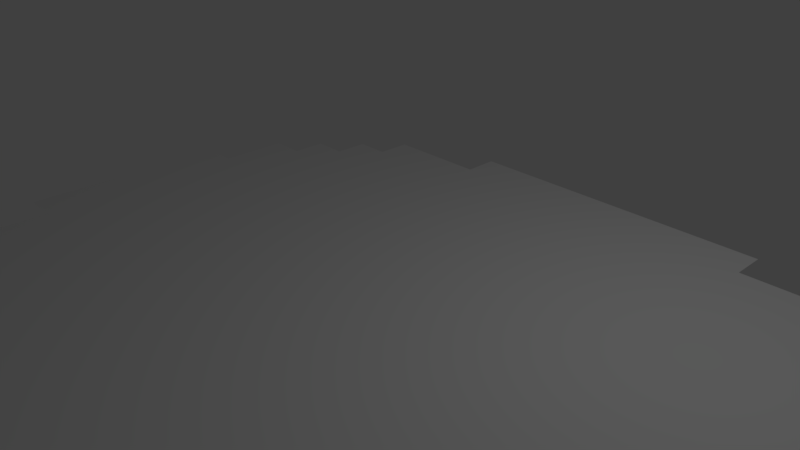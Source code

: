 # Source: ground.blend  (saved by Blender 2.79.0; exported with 4.5.12 LTS)
import bpy
from mathutils import Matrix  # noqa: F401  (used for matrix-valued properties, if any)

bpy.ops.wm.read_factory_settings(use_empty=True)
scene = bpy.context.scene
scene.name = 'Scene'

# ---- collections
col_collection_1 = bpy.data.collections.new('Collection 1'); scene.collection.children.link(col_collection_1)

# ---- materials (node trees are filled in below, after node groups)
mat_material = bpy.data.materials.new('Material')
mat_material.alpha_threshold = 0.0
mat_material.use_transparent_shadow = False
mat_material.roughness = 0.5
mat_material.line_color = (0.0, 0.0, 0.0, 1.0)
mat_ground = bpy.data.materials.new('ground')
mat_ground.alpha_threshold = 0.0
mat_ground.use_transparent_shadow = False
mat_ground.roughness = 0.5

# ---- material node trees

# ---- world
world_world = bpy.data.worlds.new('World'); scene.world = world_world
world_world.color = (0.05088, 0.05088, 0.05088)
world_world.use_sun_shadow = False
world_world.sun_shadow_jitter_overblur = 0.0
world_world.cycles.sampling_method = 'MANUAL'

# ---- cameras
cam_camera = bpy.data.cameras.new('Camera')
cam_camera.clip_end = 100.0
cam_camera.lens = 35.0
cam_camera.sensor_width = 32.0
cam_camera.sensor_height = 18.0
cam_camera.ortho_scale = 7.314
cam_camera.dof.focus_distance = 0.0
cam_camera.dof.aperture_fstop = 128.0

# ---- lights
light_lamp = bpy.data.lights.new('Lamp', 'POINT')
light_lamp.transmission_factor = 0.0
light_lamp.cutoff_distance = 30.0
light_lamp.energy = 100.0
light_lamp.shadow_buffer_clip_start = 1.001
light_lamp.shadow_soft_size = 0.1
light_lamp.shadow_maximum_resolution = 0.006
light_lamp.use_absolute_resolution = True

# ---- meshes
me_cube = bpy.data.meshes.new('Cube')
me_cube.from_pydata([(0.0, -0.5, 0.0), (0.0, 0.0, 0.0), (-0.5, 0.0, 0.0), (-0.5, -0.5, 0.0), (-3.5, -2.5, 0.0), (-0.5, -1.0, 0.0), (-1.0, 0.0, 0.0), (-1.0, -0.5, 0.0), (-0.5, -1.5, 0.0), (-1.0, -1.0, 0.0), (-1.0, -2.0, 0.0), (-1.0, -1.5, 0.0), (-1.5, -1.0, 0.0), (-1.5, -1.5, 0.0), (-1.0, -2.5, 0.0), (-1.5, -2.0, 0.0), (-1.5, -3.0, 0.0), (-1.5, -2.5, 0.0), (-2.0, -2.0, 0.0), (-2.0, -2.5, 0.0), (-2.0, -3.5, 0.0), (-2.0, -3.0, 0.0), (-2.5, -2.5, 0.0), (-2.5, -3.0, 0.0), (-3.5, -2.0, 0.0), (-2.5, -3.5, 0.0), (-3.0, -3.0, 0.0), (-3.0, -3.5, 0.0), (-3.5, -3.0, 0.0), (-3.5, -3.5, 0.0), (-4.0, -3.0, 0.0), (-4.0, -3.5, 0.0), (-4.0, -2.5, 0.0), (-4.0, -1.5, 0.0), (-4.0, -2.0, 0.0), (-4.0, -1.0, 0.0), (-4.5, -2.0, 0.0), (-4.5, -2.5, 0.0), (-4.5, -1.5, 0.0), (-4.0, -0.5, 0.0), (-4.5, -1.0, 0.0), (-4.0, 0.0, 0.0), (-4.5, -0.5, 0.0), (-4.0, 0.5, 0.0), (-4.5, 0.0, 0.0), (-3.5, 0.5, 0.0), (-4.5, 0.5, 0.0), (-3.5, 0.0, 0.0), (-3.5, 1.0, 0.0), (-3.5, 1.5, 0.0), (-4.0, 1.0, 0.0), (-3.0, 1.5, 0.0), (-4.0, 1.5, 0.0), (-3.0, 1.0, 0.0), (-3.0, 2.0, 0.0), (-2.5, 2.0, 0.0), (-3.5, 2.0, 0.0), (-2.5, 1.5, 0.0), (-2.5, 2.5, 0.0), (-2.0, 2.5, 0.0), (-3.0, 2.5, 0.0), (-2.0, 2.0, 0.0), (-2.0, 3.0, 0.0), (-1.5, 3.0, 0.0), (-2.5, 3.0, 0.0), (-1.5, 2.5, 0.0), (-1.0, 3.0, 0.0), (-1.0, 2.5, 0.0), (-0.5, 3.0, 0.0), (-0.5, 2.5, 0.0), (-0.5, 3.5, 0.0), (0.0, 3.5, 0.0), (-1.0, 3.5, 0.0), (0.0, 3.0, 0.0), (0.5, 3.5, 0.0), (0.5, 3.0, 0.0), (1.0, 3.5, 0.0), (1.0, 3.0, 0.0), (1.5, 3.5, 0.0), (1.5, 3.0, 0.0), (2.0, 3.5, 0.0), (2.0, 3.0, 0.0), (2.5, 3.5, 0.0), (2.5, 3.0, 0.0), (3.0, 3.5, 0.0), (3.0, 3.0, 0.0), (3.5, 3.5, 0.0), (3.5, 3.0, 0.0), (4.0, 3.0, 0.0), (3.5, 2.5, 0.0), (4.0, 2.5, 0.0), (3.0, 2.5, 0.0), (4.5, 3.0, 0.0), (4.5, 2.5, 0.0), (5.0, 2.5, 0.0), (4.5, 2.0, 0.0), (5.0, 2.0, 0.0), (4.0, 2.0, 0.0), (5.5, 2.0, 0.0), (5.0, 1.5, 0.0), (5.5, 1.5, 0.0), (4.5, 1.5, 0.0), (-0.5, -4.0, 0.0), (5.5, 1.0, 0.0), (5.5, 0.5, 0.0), (5.0, 1.0, 0.0), (5.5, 0.0, 0.0), (5.0, 0.5, 0.0), (5.5, -0.5, 0.0), (5.0, 0.0, 0.0), (5.5, -1.0, 0.0), (5.0, -0.5, 0.0), (5.5, -1.5, 0.0), (5.0, -1.0, 0.0), (5.5, -2.0, 0.0), (5.0, -1.5, 0.0), (5.5, -2.5, 0.0), (5.0, -2.0, 0.0), (5.5, -3.0, 0.0), (5.0, -2.5, 0.0), (5.5, -3.5, 0.0), (5.0, -3.0, 0.0), (4.5, -4.0, 0.0), (5.0, -3.5, 0.0), (4.5, -3.0, 0.0), (4.5, -3.5, 0.0), (4.0, -3.5, 0.0), (4.0, -4.0, 0.0), (4.0, -4.5, 0.0), (3.5, -3.5, 0.0), (3.5, -4.0, 0.0), (3.0, -5.0, 0.0), (3.5, -4.5, 0.0), (3.0, -4.0, 0.0), (3.0, -4.5, 0.0), (2.5, -4.0, 0.0), (2.5, -4.5, 0.0), (-4.0, -4.0, 0.0), (2.5, -5.0, 0.0), (2.0, -4.5, 0.0), (2.0, -5.0, 0.0), (1.5, -4.5, 0.0), (1.5, -5.0, 0.0), (1.0, -4.5, 0.0), (1.0, -5.0, 0.0), (0.5, -4.5, 0.0), (0.5, -5.0, 0.0), (0.0, -4.5, 0.0), (0.0, -5.0, 0.0), (-0.5, -4.5, 0.0), (-0.5, -5.0, 0.0), (-1.0, -4.5, 0.0), (-1.0, -5.0, 0.0), (-1.0, -4.0, 0.0), (0.5, -3.5, 0.0), (-1.5, -4.0, 0.0), (-1.5, -4.5, 0.0), (-2.0, -4.0, 0.0), (-2.0, -4.5, 0.0), (-2.5, -4.0, 0.0), (-2.5, -4.5, 0.0), (-3.0, -4.0, 0.0), (-3.0, -4.5, 0.0), (-3.5, -4.0, 0.0), (-3.5, -4.5, 0.0), (-1.0, -3.5, 0.0), (-1.5, -3.5, 0.0), (-0.5, -3.5, 0.0), (0.0, -4.0, 0.0), (0.5, -4.0, 0.0), (1.0, -4.0, 0.0), (1.0, -3.5, 0.0), (1.5, -3.5, 0.0), (1.5, -4.0, 0.0), (2.0, -3.5, 0.0), (2.0, -4.0, 0.0), (4.0, -2.5, 0.0), (2.5, -3.5, 0.0), (3.0, -3.5, 0.0), (3.5, -3.0, 0.0), (4.0, -3.0, 0.0), (4.5, -2.5, 0.0), (3.0, -3.0, 0.0), (4.5, -2.0, 0.0), (4.0, -2.0, 0.0), (3.5, -2.5, 0.0), (4.5, -1.5, 0.0), (3.0, -2.5, 0.0), (3.5, -2.0, 0.0), (4.5, -1.0, 0.0), (4.0, -1.5, 0.0), (3.0, -2.0, 0.0), (2.5, -2.5, 0.0), (4.0, -1.0, 0.0), (4.5, -0.5, 0.0), (2.5, -3.0, 0.0), (2.0, -3.0, 0.0), (3.5, -1.0, 0.0), (2.5, -2.0, 0.0), (3.0, -1.5, 0.0), (3.5, -1.5, 0.0), (2.0, -2.5, 0.0), (1.5, -2.5, 0.0), (0.0, -3.5, 0.0), (1.0, -3.0, 0.0), (1.5, -3.0, 0.0), (2.0, -2.0, 0.0), (1.0, -2.5, 0.0), (0.5, -3.0, 0.0), (0.5, -2.5, 0.0), (1.5, -2.0, 0.0), (0.0, -3.0, 0.0), (2.5, -1.5, 0.0), (2.0, -1.5, 0.0), (-0.5, -3.0, 0.0), (-1.0, -3.0, 0.0), (-0.5, -2.5, 0.0), (0.0, -2.5, 0.0), (1.0, -1.5, 0.0), (0.5, -2.0, 0.0), (1.0, -2.0, 0.0), (1.5, -1.5, 0.0), (0.0, -2.0, 0.0), (1.5, -1.0, 0.0), (0.5, -1.5, 0.0), (2.0, -1.0, 0.0), (0.0, -1.5, 0.0), (-0.5, -2.0, 0.0), (1.0, -1.0, 0.0), (0.0, -1.0, 0.0), (0.5, -1.0, 0.0), (1.5, -0.5, 0.0), (-3.0, -2.5, 0.0), (0.5, -0.5, 0.0), (1.0, -0.5, 0.0), (-2.5, -2.0, 0.0), (-2.0, -1.5, 0.0), (-3.0, -2.0, 0.0), (-2.5, -1.5, 0.0), (-2.0, -1.0, 0.0), (-1.5, -0.5, 0.0), (-3.0, -1.5, 0.0), (-2.5, -1.0, 0.0), (-1.5, 0.0, 0.0), (-2.0, -0.5, 0.0), (-2.5, -0.5, 0.0), (-3.0, -1.0, 0.0), (-3.5, -1.5, 0.0), (-1.0, 0.5, 0.0), (-2.0, 0.0, 0.0), (-0.5, 0.5, 0.0), (-3.5, -1.0, 0.0), (-1.5, 0.5, 0.0), (-3.0, -0.5, 0.0), (-2.0, 0.5, 0.0), (-2.5, 0.0, 0.0), (-3.0, 0.0, 0.0), (-3.5, -0.5, 0.0), (-2.5, 0.5, 0.0), (-1.5, 1.0, 0.0), (-1.0, 1.0, 0.0), (-0.5, 1.0, 0.0), (-0.5, 1.5, 0.0), (0.0, 1.5, 0.0), (0.0, 1.0, 0.0), (-2.0, 1.0, 0.0), (-3.0, 0.5, 0.0), (-1.0, 1.5, 0.0), (-1.5, 1.5, 0.0), (-2.5, 1.0, 0.0), (-2.0, 1.5, 0.0), (-1.0, 2.0, 0.0), (-0.5, 2.0, 0.0), (0.0, 2.0, 0.0), (-1.5, 2.0, 0.0), (0.0, 2.5, 0.0), (1.0, 2.5, 0.0), (0.5, 2.5, 0.0), (0.5, 2.0, 0.0), (1.5, 2.5, 0.0), (2.0, 2.5, 0.0), (1.0, 2.0, 0.0), (0.5, 1.5, 0.0), (2.5, 2.5, 0.0), (1.5, 2.0, 0.0), (1.0, 1.5, 0.0), (2.0, 2.0, 0.0), (0.5, 1.0, 0.0), (1.5, 1.5, 0.0), (0.0, 0.5, 0.0), (1.0, 1.0, 0.0), (2.5, 2.0, 0.0), (2.0, 1.5, 0.0), (0.5, 0.5, 0.0), (2.5, 1.5, 0.0), (1.5, 1.0, 0.0), (3.0, 2.0, 0.0), (3.5, 2.0, 0.0), (2.0, 1.0, 0.0), (1.0, 0.5, 0.0), (0.5, 0.0, 0.0), (1.0, 0.0, 0.0), (1.5, 0.5, 0.0), (3.0, 1.5, 0.0), (2.0, 0.5, 0.0), (2.5, 1.0, 0.0), (3.5, 1.5, 0.0), (2.5, 0.5, 0.0), (1.5, 0.0, 0.0), (3.0, 1.0, 0.0), (4.0, 1.5, 0.0), (2.0, 0.0, 0.0), (3.5, 1.0, 0.0), (3.0, 0.5, 0.0), (2.5, 0.0, 0.0), (4.0, 1.0, 0.0), (4.5, 1.0, 0.0), (3.5, 0.5, 0.0), (2.0, -0.5, 0.0), (2.5, -0.5, 0.0), (3.0, 0.0, 0.0), (4.5, 0.5, 0.0), (4.0, 0.5, 0.0), (3.5, 0.0, 0.0), (3.0, -0.5, 0.0), (2.5, -1.0, 0.0), (3.5, -0.5, 0.0), (4.0, 0.0, 0.0), (4.5, 0.0, 0.0), (3.0, -1.0, 0.0), (4.0, -0.5, 0.0)], [], [(0, 1, 2, 3), (3, 2, 6, 7), (5, 3, 7, 9), (8, 5, 9, 11), (11, 9, 12, 13), (10, 11, 13, 15), (14, 10, 15, 17), (17, 15, 18, 19), (16, 17, 19, 21), (21, 19, 22, 23), (20, 21, 23, 25), (25, 23, 26, 27), (27, 26, 28, 29), (29, 28, 30, 31), (28, 4, 32, 30), (4, 24, 34, 32), (32, 34, 36, 37), (34, 33, 38, 36), (33, 35, 40, 38), (35, 39, 42, 40), (39, 41, 44, 42), (41, 43, 46, 44), (47, 45, 43, 41), (45, 48, 50, 43), (48, 49, 52, 50), (53, 51, 49, 48), (51, 54, 56, 49), (57, 55, 54, 51), (55, 58, 60, 54), (61, 59, 58, 55), (59, 62, 64, 58), (65, 63, 62, 59), (67, 66, 63, 65), (69, 68, 66, 67), (68, 70, 72, 66), (73, 71, 70, 68), (75, 74, 71, 73), (77, 76, 74, 75), (79, 78, 76, 77), (81, 80, 78, 79), (83, 82, 80, 81), (85, 84, 82, 83), (87, 86, 84, 85), (89, 87, 85, 91), (90, 88, 87, 89), (93, 92, 88, 90), (95, 93, 90, 97), (96, 94, 93, 95), (99, 96, 95, 101), (100, 98, 96, 99), (103, 100, 99, 105), (104, 103, 105, 107), (106, 104, 107, 109), (108, 106, 109, 111), (110, 108, 111, 113), (112, 110, 113, 115), (114, 112, 115, 117), (116, 114, 117, 119), (118, 116, 119, 121), (120, 118, 121, 123), (123, 121, 124, 125), (122, 125, 126, 127), (127, 126, 129, 130), (128, 127, 130, 132), (132, 130, 133, 134), (134, 133, 135, 136), (131, 134, 136, 138), (138, 136, 139, 140), (140, 139, 141, 142), (142, 141, 143, 144), (144, 143, 145, 146), (146, 145, 147, 148), (148, 147, 149, 150), (150, 149, 151, 152), (149, 102, 153, 151), (151, 153, 155, 156), (156, 155, 157, 158), (158, 157, 159, 160), (160, 159, 161, 162), (162, 161, 163, 164), (161, 27, 29, 163), (163, 29, 31, 137), (159, 25, 27, 161), (157, 20, 25, 159), (155, 166, 20, 157), (153, 165, 166, 155), (102, 167, 165, 153), (147, 168, 102, 149), (145, 169, 168, 147), (143, 170, 169, 145), (170, 171, 154, 169), (173, 172, 171, 170), (175, 174, 172, 173), (141, 173, 170, 143), (139, 175, 173, 141), (136, 135, 175, 139), (133, 178, 177, 135), (135, 177, 174, 175), (130, 129, 178, 133), (126, 180, 179, 129), (129, 179, 182, 178), (125, 124, 180, 126), (121, 119, 181, 124), (124, 181, 176, 180), (119, 117, 183, 181), (181, 183, 184, 176), (180, 176, 185, 179), (117, 115, 186, 183), (179, 185, 187, 182), (176, 184, 188, 185), (115, 113, 189, 186), (183, 186, 190, 184), (185, 188, 191, 187), (182, 187, 192, 195), (177, 195, 196, 174), (186, 189, 193, 190), (113, 111, 194, 189), (190, 193, 197, 200), (184, 190, 200, 188), (188, 200, 199, 191), (187, 191, 198, 192), (195, 192, 201, 196), (196, 201, 202, 205), (174, 196, 205, 172), (178, 182, 195, 177), (172, 205, 204, 171), (169, 154, 203, 168), (192, 198, 206, 201), (205, 202, 207, 204), (171, 204, 208, 154), (168, 203, 167, 102), (201, 206, 210, 202), (204, 207, 209, 208), (154, 208, 211, 203), (191, 199, 212, 198), (198, 212, 213, 206), (203, 211, 214, 167), (167, 214, 215, 165), (211, 217, 216, 214), (208, 209, 217, 211), (207, 220, 219, 209), (202, 210, 220, 207), (206, 213, 221, 210), (210, 221, 218, 220), (209, 219, 222, 217), (214, 216, 14, 215), (165, 215, 16, 166), (166, 16, 21, 20), (215, 14, 17, 16), (220, 218, 224, 219), (213, 225, 223, 221), (221, 223, 228, 218), (219, 224, 226, 222), (217, 222, 227, 216), (216, 227, 10, 14), (218, 228, 230, 224), (224, 230, 229, 226), (222, 226, 8, 227), (227, 8, 11, 10), (23, 22, 232, 26), (226, 229, 5, 8), (228, 234, 233, 230), (223, 231, 234, 228), (230, 233, 0, 229), (15, 13, 236, 18), (19, 18, 235, 22), (229, 0, 3, 5), (18, 236, 238, 235), (22, 235, 237, 232), (232, 237, 24, 4), (26, 232, 4, 28), (9, 7, 240, 12), (13, 12, 239, 236), (235, 238, 241, 237), (236, 239, 242, 238), (7, 6, 243, 240), (12, 240, 244, 239), (239, 244, 245, 242), (238, 242, 246, 241), (237, 241, 247, 24), (24, 247, 33, 34), (240, 243, 249, 244), (2, 250, 248, 6), (242, 245, 253, 246), (241, 246, 251, 247), (6, 248, 252, 243), (243, 252, 254, 249), (244, 249, 255, 245), (247, 251, 35, 33), (246, 253, 257, 251), (245, 255, 256, 253), (249, 254, 258, 255), (248, 260, 259, 252), (250, 261, 260, 248), (264, 263, 262, 261), (261, 262, 267, 260), (253, 256, 47, 257), (251, 257, 39, 35), (255, 258, 266, 256), (252, 259, 265, 254), (260, 267, 268, 259), (254, 265, 269, 258), (259, 268, 270, 265), (262, 272, 271, 267), (263, 273, 272, 262), (267, 271, 274, 268), (258, 269, 53, 266), (256, 266, 45, 47), (257, 47, 41, 39), (265, 270, 57, 269), (268, 274, 61, 270), (272, 69, 67, 271), (273, 275, 69, 272), (271, 67, 65, 274), (266, 53, 48, 45), (275, 73, 68, 69), (269, 57, 51, 53), (274, 65, 59, 61), (270, 61, 55, 57), (277, 75, 73, 275), (276, 77, 75, 277), (278, 277, 275, 273), (279, 79, 77, 276), (280, 81, 79, 279), (281, 276, 277, 278), (282, 278, 273, 263), (283, 83, 81, 280), (284, 279, 276, 281), (285, 281, 278, 282), (286, 280, 279, 284), (91, 85, 83, 283), (288, 284, 281, 285), (287, 282, 263, 264), (289, 264, 261, 250), (290, 285, 282, 287), (291, 283, 280, 286), (292, 286, 284, 288), (293, 287, 264, 289), (1, 289, 250, 2), (295, 288, 285, 290), (294, 291, 286, 292), (296, 91, 283, 291), (297, 89, 91, 296), (298, 292, 288, 295), (299, 290, 287, 293), (300, 293, 289, 1), (301, 299, 293, 300), (302, 295, 290, 299), (303, 296, 291, 294), (304, 298, 295, 302), (305, 294, 292, 298), (306, 297, 296, 303), (97, 90, 89, 297), (308, 302, 299, 301), (307, 305, 298, 304), (309, 303, 294, 305), (310, 97, 297, 306), (101, 95, 97, 310), (312, 306, 303, 309), (311, 304, 302, 308), (231, 308, 301, 234), (234, 301, 300, 233), (314, 307, 304, 311), (313, 309, 305, 307), (315, 310, 306, 312), (316, 101, 310, 315), (317, 312, 309, 313), (318, 311, 308, 231), (319, 314, 311, 318), (320, 313, 307, 314), (105, 99, 101, 316), (322, 315, 312, 317), (233, 300, 1, 0), (225, 318, 231, 223), (323, 317, 313, 320), (321, 316, 315, 322), (324, 320, 314, 319), (325, 319, 318, 225), (326, 323, 320, 324), (327, 322, 317, 323), (328, 321, 322, 327), (107, 105, 316, 321), (330, 327, 323, 326), (329, 324, 319, 325), (197, 326, 324, 329), (109, 107, 321, 328), (199, 329, 325, 212), (194, 328, 327, 330), (212, 325, 225, 213), (193, 330, 326, 197), (111, 109, 328, 194), (189, 194, 330, 193), (200, 197, 329, 199)])
me_cube.polygons.foreach_set('material_index', [1, 1, 1, 1, 1, 1, 1, 1, 1, 1, 1, 1, 1, 1, 1, 1, 1, 1, 1, 1, 1, 1, 1, 1, 1, 1, 1, 1, 1, 1, 1, 1, 1, 1, 1, 1, 1, 1, 1, 1, 1, 1, 1, 1, 1, 1, 1, 1, 1, 1, 1, 1, 1, 1, 1, 1, 1, 1, 1, 1, 1, 1, 1, 1, 1, 1, 1, 1, 1, 1, 1, 1, 1, 1, 1, 1, 1, 1, 1, 1, 1, 1, 1, 1, 1, 1, 1, 1, 1, 1, 1, 1, 1, 1, 1, 1, 1, 1, 1, 1, 1, 1, 1, 1, 1, 1, 1, 1, 1, 1, 1, 1, 1, 1, 1, 1, 1, 1, 1, 1, 1, 1, 1, 1, 1, 1, 1, 1, 1, 1, 1, 1, 1, 1, 1, 1, 1, 1, 1, 1, 1, 1, 1, 1, 1, 1, 1, 1, 1, 1, 1, 1, 1, 1, 1, 1, 1, 1, 1, 1, 1, 1, 1, 1, 1, 1, 1, 1, 1, 1, 1, 1, 1, 1, 1, 1, 1, 1, 1, 1, 1, 1, 1, 1, 1, 1, 1, 1, 1, 1, 1, 1, 1, 1, 1, 1, 1, 1, 1, 1, 1, 1, 1, 1, 1, 1, 1, 1, 1, 1, 1, 1, 1, 1, 1, 1, 1, 1, 1, 1, 1, 1, 1, 1, 1, 1, 1, 1, 1, 1, 1, 1, 1, 1, 1, 1, 1, 1, 1, 1, 1, 1, 1, 1, 1, 1, 1, 1, 1, 1, 1, 1, 1, 1, 1, 1, 1, 1, 1, 1, 1, 1, 1, 1, 1, 1, 1, 1, 1, 1, 1, 1, 1, 1, 1, 1, 1, 1, 1, 1, 1, 1, 1, 1, 1, 1, 1, 1, 1, 1, 1, 1, 1])
_uv = me_cube.uv_layers.new(name='UVMap')
_uv.uv.foreach_set('vector', [0.7504, 0.2504, 0.7504, 0.4996, 0.9996, 0.4996, 0.9996, 0.2504, 0.7496, 0.4996, 0.7496, 0.2504, 0.5004, 0.2504, 0.5004, 0.4996, 0.7496, 0.2504, 0.7496, 0.4996, 0.5004, 0.4996, 0.5004, 0.2504, 0.7496, 0.2504, 0.7496, 0.4996, 0.5004, 0.4996, 0.5004, 0.2504, 0.2504, 0.2504, 0.4996, 0.2504, 0.4996, 0.4996, 0.2504, 0.4996, 0.2504, 0.2504, 0.4996, 0.2504, 0.4996, 0.4996, 0.2504, 0.4996, 0.2504, 0.2504, 0.4996, 0.2504, 0.4996, 0.4996, 0.2504, 0.4996, 0.2504, 0.2504, 0.4996, 0.2504, 0.4996, 0.4996, 0.2504, 0.4996, 0.7496, 0.2504, 0.5004, 0.2504, 0.5004, 0.4996, 0.7496, 0.4996, 0.7504, 0.2504, 0.9996, 0.2504, 0.9996, 0.4996, 0.7504, 0.4996, 0.9996, 0.2504, 0.7504, 0.2504, 0.7504, 0.4996, 0.9996, 0.4996, 0.7504, 0.2504, 0.9996, 0.2504, 0.9996, 0.4996, 0.7504, 0.4996, 0.7496, 0.4996, 0.7496, 0.2504, 0.5004, 0.2504, 0.5004, 0.4996, 0.2504, 0.2504, 0.4996, 0.2504, 0.4996, 0.4996, 0.2504, 0.4996, 0.2504, 0.2504, 0.4996, 0.2504, 0.4996, 0.4996, 0.2504, 0.4996, 0.2504, 0.2504, 0.4996, 0.2504, 0.4996, 0.4996, 0.2504, 0.4996, 0.2504, 0.2504, 0.4996, 0.2504, 0.4996, 0.4996, 0.2504, 0.4996, 0.2504, 0.2504, 0.4996, 0.2504, 0.4996, 0.4996, 0.2504, 0.4996, 0.2504, 0.2504, 0.4996, 0.2504, 0.4996, 0.4996, 0.2504, 0.4996, 0.2504, 0.2504, 0.4996, 0.2504, 0.4996, 0.4996, 0.2504, 0.4996, 0.0003906, 0.5004, 0.0003906, 0.7496, 0.2496, 0.7496, 0.2496, 0.5004, 0.2504, 0.2504, 0.4996, 0.2504, 0.4996, 0.4996, 0.2504, 0.4996, 0.2504, 0.2504, 0.4996, 0.2504, 0.4996, 0.4996, 0.2504, 0.4996, 0.2504, 0.5004, 0.2504, 0.7496, 0.4996, 0.7496, 0.4996, 0.5004, 0.2504, 0.2504, 0.4996, 0.2504, 0.4996, 0.4996, 0.2504, 0.4996, 0.2504, 0.2504, 0.4996, 0.2504, 0.4996, 0.4996, 0.2504, 0.4996, 0.2504, 0.2504, 0.4996, 0.2504, 0.4996, 0.4996, 0.2504, 0.4996, 0.2504, 0.2504, 0.4996, 0.2504, 0.4996, 0.4996, 0.2504, 0.4996, 0.2504, 0.2504, 0.4996, 0.2504, 0.4996, 0.4996, 0.2504, 0.4996, 0.2496, 0.4996, 0.2496, 0.2504, 0.0003906, 0.2504, 0.0003906, 0.4996, 0.2504, 0.2504, 0.4996, 0.2504, 0.4996, 0.4996, 0.2504, 0.4996, 0.2504, 0.2504, 0.4996, 0.2504, 0.4996, 0.4996, 0.2504, 0.4996, 0.2504, 0.2504, 0.4996, 0.2504, 0.4996, 0.4996, 0.2504, 0.4996, 0.2504, 0.2504, 0.4996, 0.2504, 0.4996, 0.4996, 0.2504, 0.4996, 0.2504, 0.2504, 0.4996, 0.2504, 0.4996, 0.4996, 0.2504, 0.4996, 0.2496, 0.7496, 0.2496, 0.5004, 0.0003906, 0.5004, 0.0003906, 0.7496, 0.2504, 0.2504, 0.4996, 0.2504, 0.4996, 0.4996, 0.2504, 0.4996, 0.2504, 0.2504, 0.4996, 0.2504, 0.4996, 0.4996, 0.2504, 0.4996, 0.2504, 0.2504, 0.4996, 0.2504, 0.4996, 0.4996, 0.2504, 0.4996, 0.2504, 0.5004, 0.2504, 0.7496, 0.4996, 0.7496, 0.4996, 0.5004, 0.2504, 0.2504, 0.4996, 0.2504, 0.4996, 0.4996, 0.2504, 0.4996, 0.2504, 0.2504, 0.4996, 0.2504, 0.4996, 0.4996, 0.2504, 0.4996, 0.2504, 0.2504, 0.4996, 0.2504, 0.4996, 0.4996, 0.2504, 0.4996, 0.2504, 0.2504, 0.4996, 0.2504, 0.4996, 0.4996, 0.2504, 0.4996, 0.2504, 0.2504, 0.4996, 0.2504, 0.4996, 0.4996, 0.2504, 0.4996, 0.2504, 0.2504, 0.4996, 0.2504, 0.4996, 0.4996, 0.2504, 0.4996, 0.2504, 0.2504, 0.4996, 0.2504, 0.4996, 0.4996, 0.2504, 0.4996, 0.2504, 0.2504, 0.4996, 0.2504, 0.4996, 0.4996, 0.2504, 0.4996, 0.2504, 0.2504, 0.4996, 0.2504, 0.4996, 0.4996, 0.2504, 0.4996, 0.2504, 0.2504, 0.4996, 0.2504, 0.4996, 0.4996, 0.2504, 0.4996, 0.0003906, 0.7496, 0.0003906, 0.5004, 0.2496, 0.5004, 0.2496, 0.7496, 0.0003906, 0.4996, 0.0003906, 0.2504, 0.2496, 0.2504, 0.2496, 0.4996, 0.4996, 0.5004, 0.4996, 0.7496, 0.2504, 0.7496, 0.2504, 0.5004, 0.2504, 0.2504, 0.4996, 0.2504, 0.4996, 0.4996, 0.2504, 0.4996, 0.2504, 0.2504, 0.4996, 0.2504, 0.4996, 0.4996, 0.2504, 0.4996, 0.0003906, 0.4996, 0.0003906, 0.2504, 0.2496, 0.2504, 0.2496, 0.4996, 0.2504, 0.2504, 0.4996, 0.2504, 0.4996, 0.4996, 0.2504, 0.4996, 0.2504, 0.2504, 0.4996, 0.2504, 0.4996, 0.4996, 0.2504, 0.4996, 0.0003906, 0.5004, 0.0003906, 0.7496, 0.2496, 0.7496, 0.2496, 0.5004, 0.2504, 0.2504, 0.4996, 0.2504, 0.4996, 0.4996, 0.2504, 0.4996, 0.2504, 0.2504, 0.4996, 0.2504, 0.4996, 0.4996, 0.2504, 0.4996, 0.2504, 0.2504, 0.4996, 0.2504, 0.4996, 0.4996, 0.2504, 0.4996, 0.2504, 0.2504, 0.4996, 0.2504, 0.4996, 0.4996, 0.2504, 0.4996, 0.2504, 0.2504, 0.4996, 0.2504, 0.4996, 0.4996, 0.2504, 0.4996, 0.2504, 0.2504, 0.4996, 0.2504, 0.4996, 0.4996, 0.2504, 0.4996, 0.2504, 0.2504, 0.4996, 0.2504, 0.4996, 0.4996, 0.2504, 0.4996, 0.2504, 0.2504, 0.4996, 0.2504, 0.4996, 0.4996, 0.2504, 0.4996, 0.2504, 0.5004, 0.2504, 0.7496, 0.4996, 0.7496, 0.4996, 0.5004, 0.2504, 0.2504, 0.4996, 0.2504, 0.4996, 0.4996, 0.2504, 0.4996, 0.2504, 0.2504, 0.4996, 0.2504, 0.4996, 0.4996, 0.2504, 0.4996, 0.2504, 0.2504, 0.4996, 0.2504, 0.4996, 0.4996, 0.2504, 0.4996, 0.2504, 0.2504, 0.4996, 0.2504, 0.4996, 0.4996, 0.2504, 0.4996, 0.2504, 0.2504, 0.4996, 0.2504, 0.4996, 0.4996, 0.2504, 0.4996, 0.2504, 0.2504, 0.4996, 0.2504, 0.4996, 0.4996, 0.2504, 0.4996, 0.2504, 0.2504, 0.4996, 0.2504, 0.4996, 0.4996, 0.2504, 0.4996, 0.2504, 0.2504, 0.4996, 0.2504, 0.4996, 0.4996, 0.2504, 0.4996, 0.2504, 0.2504, 0.4996, 0.2504, 0.4996, 0.4996, 0.2504, 0.4996, 0.5004, 0.2504, 0.7496, 0.2504, 0.7496, 0.4996, 0.5004, 0.4996, 0.2504, 0.2504, 0.4996, 0.2504, 0.4996, 0.4996, 0.2504, 0.4996, 0.2504, 0.2504, 0.4996, 0.2504, 0.4996, 0.4996, 0.2504, 0.4996, 0.2504, 0.2504, 0.4996, 0.2504, 0.4996, 0.4996, 0.2504, 0.4996, 0.2504, 0.2504, 0.4996, 0.2504, 0.4996, 0.4996, 0.2504, 0.4996, 0.5004, 0.2504, 0.7496, 0.2504, 0.7496, 0.4996, 0.5004, 0.4996, 0.9996, 0.2504, 0.7504, 0.2504, 0.7504, 0.4996, 0.9996, 0.4996, 0.5004, 0.2504, 0.7496, 0.2504, 0.7496, 0.4996, 0.5004, 0.4996, 0.2504, 0.2504, 0.4996, 0.2504, 0.4996, 0.4996, 0.2504, 0.4996, 0.2504, 0.2504, 0.4996, 0.2504, 0.4996, 0.4996, 0.2504, 0.4996, 0.2504, 0.2504, 0.4996, 0.2504, 0.4996, 0.4996, 0.2504, 0.4996, 0.2496, 0.5004, 0.2496, 0.7496, 0.0003906, 0.7496, 0.0003906, 0.5004, 0.0003906, 0.5004, 0.0003906, 0.7496, 0.2496, 0.7496, 0.2496, 0.5004, 0.2504, 0.2504, 0.4996, 0.2504, 0.4996, 0.4996, 0.2504, 0.4996, 0.2504, 0.2504, 0.4996, 0.2504, 0.4996, 0.4996, 0.2504, 0.4996, 0.2496, 0.4996, 0.2496, 0.2504, 0.0003906, 0.2504, 0.0003906, 0.4996, 0.4996, 0.5004, 0.4996, 0.7496, 0.2504, 0.7496, 0.2504, 0.5004, 0.2504, 0.2504, 0.4996, 0.2504, 0.4996, 0.4996, 0.2504, 0.4996, 0.2504, 0.2504, 0.4996, 0.2504, 0.4996, 0.4996, 0.2504, 0.4996, 0.2504, 0.2504, 0.4996, 0.2504, 0.4996, 0.4996, 0.2504, 0.4996, 0.2504, 0.2504, 0.4996, 0.2504, 0.4996, 0.4996, 0.2504, 0.4996, 0.5004, 0.2504, 0.7496, 0.2504, 0.7496, 0.4996, 0.5004, 0.4996, 0.5004, 0.2504, 0.7496, 0.2504, 0.7496, 0.4996, 0.5004, 0.4996, 0.7504, 0.2504, 0.9996, 0.2504, 0.9996, 0.4996, 0.7504, 0.4996, 0.2504, 0.2504, 0.4996, 0.2504, 0.4996, 0.4996, 0.2504, 0.4996, 0.2504, 0.2504, 0.4996, 0.2504, 0.4996, 0.4996, 0.2504, 0.4996, 0.5004, 0.2504, 0.7496, 0.2504, 0.7496, 0.4996, 0.5004, 0.4996, 0.5004, 0.4996, 0.5004, 0.2504, 0.7496, 0.2504, 0.7496, 0.4996, 0.7504, 0.2504, 0.9996, 0.2504, 0.9996, 0.4996, 0.7504, 0.4996, 0.7504, 0.2504, 0.9996, 0.2504, 0.9996, 0.4996, 0.7504, 0.4996, 0.5004, 0.4996, 0.5004, 0.2504, 0.7496, 0.2504, 0.7496, 0.4996, 0.7504, 0.2504, 0.9996, 0.2504, 0.9996, 0.4996, 0.7504, 0.4996, 0.7504, 0.2504, 0.9996, 0.2504, 0.9996, 0.4996, 0.7504, 0.4996, 0.5004, 0.4996, 0.5004, 0.2504, 0.7496, 0.2504, 0.7496, 0.4996, 0.7504, 0.2504, 0.9996, 0.2504, 0.9996, 0.4996, 0.7504, 0.4996, 0.7504, 0.2504, 0.9996, 0.2504, 0.9996, 0.4996, 0.7504, 0.4996, 0.7504, 0.2504, 0.9996, 0.2504, 0.9996, 0.4996, 0.7504, 0.4996, 0.2504, 0.2504, 0.4996, 0.2504, 0.4996, 0.4996, 0.2504, 0.4996, 0.7504, 0.2504, 0.9996, 0.2504, 0.9996, 0.4996, 0.7504, 0.4996, 0.2504, 0.2504, 0.4996, 0.2504, 0.4996, 0.4996, 0.2504, 0.4996, 0.7504, 0.2504, 0.9996, 0.2504, 0.9996, 0.4996, 0.7504, 0.4996, 0.7504, 0.2504, 0.9996, 0.2504, 0.9996, 0.4996, 0.7504, 0.4996, 0.5004, 0.0003906, 0.5004, 0.2496, 0.7496, 0.2496, 0.7496, 0.0003906, 0.5004, 0.0003906, 0.5004, 0.2496, 0.7496, 0.2496, 0.7496, 0.0003906, 0.7496, 0.4996, 0.7496, 0.2504, 0.5004, 0.2504, 0.5004, 0.4996, 0.2504, 0.2504, 0.4996, 0.2504, 0.4996, 0.4996, 0.2504, 0.4996, 0.2504, 0.2504, 0.4996, 0.2504, 0.4996, 0.4996, 0.2504, 0.4996, 0.5004, 0.2504, 0.7496, 0.2504, 0.7496, 0.4996, 0.5004, 0.4996, 0.2504, 0.2504, 0.4996, 0.2504, 0.4996, 0.4996, 0.2504, 0.4996, 0.2504, 0.2504, 0.4996, 0.2504, 0.4996, 0.4996, 0.2504, 0.4996, 0.7496, 0.2496, 0.7496, 0.0003906, 0.5004, 0.0003906, 0.5004, 0.2496, 0.0003906, 0.5004, 0.0003906, 0.7496, 0.2496, 0.7496, 0.2496, 0.5004, 0.2504, 0.2504, 0.4996, 0.2504, 0.4996, 0.4996, 0.2504, 0.4996, 0.2504, 0.2504, 0.4996, 0.2504, 0.4996, 0.4996, 0.2504, 0.4996, 0.5004, 0.2504, 0.7496, 0.2504, 0.7496, 0.4996, 0.5004, 0.4996, 0.2504, 0.2504, 0.4996, 0.2504, 0.4996, 0.4996, 0.2504, 0.4996, 0.2504, 0.5004, 0.2504, 0.7496, 0.4996, 0.7496, 0.4996, 0.5004, 0.2504, 0.2504, 0.4996, 0.2504, 0.4996, 0.4996, 0.2504, 0.4996, 0.5004, 0.4996, 0.5004, 0.2504, 0.7496, 0.2504, 0.7496, 0.4996, 0.2504, 0.2504, 0.4996, 0.2504, 0.4996, 0.4996, 0.2504, 0.4996, 0.2496, 0.4996, 0.2496, 0.2504, 0.0003906, 0.2504, 0.0003906, 0.4996, 0.2504, 0.2504, 0.4996, 0.2504, 0.4996, 0.4996, 0.2504, 0.4996, 0.2504, 0.2504, 0.4996, 0.2504, 0.4996, 0.4996, 0.2504, 0.4996, 0.5004, 0.2504, 0.7496, 0.2504, 0.7496, 0.4996, 0.5004, 0.4996, 0.5004, 0.2504, 0.7496, 0.2504, 0.7496, 0.4996, 0.5004, 0.4996, 0.7504, 0.2504, 0.7504, 0.4996, 0.9996, 0.4996, 0.9996, 0.2504, 0.7504, 0.2504, 0.7504, 0.4996, 0.9996, 0.4996, 0.9996, 0.2504, 0.5004, 0.2504, 0.7496, 0.2504, 0.7496, 0.4996, 0.5004, 0.4996, 0.2504, 0.2504, 0.4996, 0.2504, 0.4996, 0.4996, 0.2504, 0.4996, 0.5004, 0.4996, 0.5004, 0.2504, 0.7496, 0.2504, 0.7496, 0.4996, 0.7504, 0.2504, 0.9996, 0.2504, 0.9996, 0.4996, 0.7504, 0.4996, 0.2504, 0.2504, 0.4996, 0.2504, 0.4996, 0.4996, 0.2504, 0.4996, 0.7504, 0.2504, 0.7504, 0.4996, 0.9996, 0.4996, 0.9996, 0.2504, 0.7504, 0.2504, 0.7504, 0.4996, 0.9996, 0.4996, 0.9996, 0.2504, 0.7504, 0.2504, 0.7504, 0.4996, 0.9996, 0.4996, 0.9996, 0.2504, 0.7504, 0.2504, 0.7504, 0.4996, 0.9996, 0.4996, 0.9996, 0.2504, 0.5004, 0.2504, 0.7496, 0.2504, 0.7496, 0.4996, 0.5004, 0.4996, 0.5004, 0.2496, 0.5004, 0.0003906, 0.7496, 0.0003906, 0.7496, 0.2496, 0.7504, 0.2504, 0.7504, 0.4996, 0.9996, 0.4996, 0.9996, 0.2504, 0.7504, 0.2504, 0.7504, 0.4996, 0.9996, 0.4996, 0.9996, 0.2504, 0.7504, 0.2504, 0.7504, 0.4996, 0.9996, 0.4996, 0.9996, 0.2504, 0.7496, 0.2504, 0.7496, 0.4996, 0.5004, 0.4996, 0.5004, 0.2504, 0.7496, 0.2504, 0.5004, 0.2504, 0.5004, 0.4996, 0.7496, 0.4996, 0.7504, 0.2504, 0.7504, 0.4996, 0.9996, 0.4996, 0.9996, 0.2504, 0.7504, 0.2504, 0.7504, 0.4996, 0.9996, 0.4996, 0.9996, 0.2504, 0.7504, 0.2504, 0.7504, 0.4996, 0.9996, 0.4996, 0.9996, 0.2504, 0.7504, 0.2504, 0.7504, 0.4996, 0.9996, 0.4996, 0.9996, 0.2504, 0.2504, 0.2504, 0.4996, 0.2504, 0.4996, 0.4996, 0.2504, 0.4996, 0.7496, 0.4996, 0.5004, 0.4996, 0.5004, 0.2504, 0.7496, 0.2504, 0.9996, 0.2504, 0.9996, 0.4996, 0.7504, 0.4996, 0.7504, 0.2504, 0.2496, 0.5004, 0.2496, 0.7496, 0.0003906, 0.7496, 0.0003906, 0.5004, 0.2504, 0.2504, 0.4996, 0.2504, 0.4996, 0.4996, 0.2504, 0.4996, 0.2504, 0.2504, 0.4996, 0.2504, 0.4996, 0.4996, 0.2504, 0.4996, 0.2504, 0.2504, 0.4996, 0.2504, 0.4996, 0.4996, 0.2504, 0.4996, 0.2504, 0.2504, 0.4996, 0.2504, 0.4996, 0.4996, 0.2504, 0.4996, 0.0003906, 0.5004, 0.0003906, 0.7496, 0.2496, 0.7496, 0.2496, 0.5004, 0.2504, 0.2504, 0.4996, 0.2504, 0.4996, 0.4996, 0.2504, 0.4996, 0.2504, 0.2504, 0.4996, 0.2504, 0.4996, 0.4996, 0.2504, 0.4996, 0.2504, 0.2504, 0.4996, 0.2504, 0.4996, 0.4996, 0.2504, 0.4996, 0.2504, 0.2504, 0.4996, 0.2504, 0.4996, 0.4996, 0.2504, 0.4996, 0.2504, 0.2504, 0.4996, 0.2504, 0.4996, 0.4996, 0.2504, 0.4996, 0.2496, 0.4996, 0.2496, 0.2504, 0.0003906, 0.2504, 0.0003906, 0.4996, 0.2504, 0.2504, 0.4996, 0.2504, 0.4996, 0.4996, 0.2504, 0.4996, 0.2504, 0.2504, 0.4996, 0.2504, 0.4996, 0.4996, 0.2504, 0.4996, 0.2504, 0.2504, 0.4996, 0.2504, 0.4996, 0.4996, 0.2504, 0.4996, 0.5004, 0.0003906, 0.5004, 0.2496, 0.7496, 0.2496, 0.7496, 0.0003906, 0.2504, 0.2504, 0.4996, 0.2504, 0.4996, 0.4996, 0.2504, 0.4996, 0.2504, 0.2504, 0.4996, 0.2504, 0.4996, 0.4996, 0.2504, 0.4996, 0.5004, 0.2504, 0.7496, 0.2504, 0.7496, 0.4996, 0.5004, 0.4996, 0.2504, 0.2504, 0.4996, 0.2504, 0.4996, 0.4996, 0.2504, 0.4996, 0.2504, 0.2504, 0.4996, 0.2504, 0.4996, 0.4996, 0.2504, 0.4996, 0.2504, 0.5004, 0.2504, 0.7496, 0.4996, 0.7496, 0.4996, 0.5004, 0.2504, 0.2504, 0.4996, 0.2504, 0.4996, 0.4996, 0.2504, 0.4996, 0.2504, 0.5004, 0.2504, 0.7496, 0.4996, 0.7496, 0.4996, 0.5004, 0.2504, 0.2504, 0.4996, 0.2504, 0.4996, 0.4996, 0.2504, 0.4996, 0.9996, 0.2504, 0.7504, 0.2504, 0.7504, 0.4996, 0.9996, 0.4996, 0.5004, 0.2504, 0.7496, 0.2504, 0.7496, 0.4996, 0.5004, 0.4996, 0.5004, 0.4996, 0.5004, 0.2504, 0.7496, 0.2504, 0.7496, 0.4996, 0.7504, 0.2504, 0.9996, 0.2504, 0.9996, 0.4996, 0.7504, 0.4996, 0.2504, 0.2504, 0.4996, 0.2504, 0.4996, 0.4996, 0.2504, 0.4996, 0.2504, 0.2504, 0.4996, 0.2504, 0.4996, 0.4996, 0.2504, 0.4996, 0.2504, 0.2504, 0.4996, 0.2504, 0.4996, 0.4996, 0.2504, 0.4996, 0.5004, 0.2504, 0.7496, 0.2504, 0.7496, 0.4996, 0.5004, 0.4996, 0.7504, 0.2504, 0.9996, 0.2504, 0.9996, 0.4996, 0.7504, 0.4996, 0.2504, 0.2504, 0.4996, 0.2504, 0.4996, 0.4996, 0.2504, 0.4996, 0.7504, 0.2504, 0.9996, 0.2504, 0.9996, 0.4996, 0.7504, 0.4996, 0.7496, 0.2504, 0.5004, 0.2504, 0.5004, 0.4996, 0.7496, 0.4996, 0.2504, 0.2504, 0.4996, 0.2504, 0.4996, 0.4996, 0.2504, 0.4996, 0.7504, 0.2504, 0.9996, 0.2504, 0.9996, 0.4996, 0.7504, 0.4996, 0.2496, 0.4996, 0.2496, 0.2504, 0.0003906, 0.2504, 0.0003906, 0.4996, 0.2504, 0.2504, 0.4996, 0.2504, 0.4996, 0.4996, 0.2504, 0.4996, 0.2504, 0.2504, 0.4996, 0.2504, 0.4996, 0.4996, 0.2504, 0.4996, 0.7496, 0.4996, 0.7496, 0.2504, 0.5004, 0.2504, 0.5004, 0.4996, 0.7496, 0.2504, 0.5004, 0.2504, 0.5004, 0.4996, 0.7496, 0.4996, 0.2504, 0.2504, 0.4996, 0.2504, 0.4996, 0.4996, 0.2504, 0.4996, 0.2504, 0.5004, 0.2504, 0.7496, 0.4996, 0.7496, 0.4996, 0.5004, 0.7496, 0.2504, 0.5004, 0.2504, 0.5004, 0.4996, 0.7496, 0.4996, 0.2504, 0.2504, 0.4996, 0.2504, 0.4996, 0.4996, 0.2504, 0.4996, 0.2504, 0.2504, 0.4996, 0.2504, 0.4996, 0.4996, 0.2504, 0.4996, 0.2504, 0.2504, 0.4996, 0.2504, 0.4996, 0.4996, 0.2504, 0.4996, 0.2504, 0.2504, 0.4996, 0.2504, 0.4996, 0.4996, 0.2504, 0.4996, 0.2504, 0.2504, 0.4996, 0.2504, 0.4996, 0.4996, 0.2504, 0.4996, 0.2504, 0.2504, 0.4996, 0.2504, 0.4996, 0.4996, 0.2504, 0.4996, 0.2504, 0.2504, 0.4996, 0.2504, 0.4996, 0.4996, 0.2504, 0.4996, 0.2504, 0.2504, 0.4996, 0.2504, 0.4996, 0.4996, 0.2504, 0.4996, 0.2504, 0.2504, 0.4996, 0.2504, 0.4996, 0.4996, 0.2504, 0.4996, 0.2504, 0.2504, 0.4996, 0.2504, 0.4996, 0.4996, 0.2504, 0.4996, 0.2504, 0.2504, 0.4996, 0.2504, 0.4996, 0.4996, 0.2504, 0.4996, 0.2504, 0.2504, 0.4996, 0.2504, 0.4996, 0.4996, 0.2504, 0.4996, 0.0003906, 0.4996, 0.0003906, 0.2504, 0.2496, 0.2504, 0.2496, 0.4996, 0.2504, 0.2504, 0.4996, 0.2504, 0.4996, 0.4996, 0.2504, 0.4996, 0.2496, 0.5004, 0.2496, 0.7496, 0.0003906, 0.7496, 0.0003906, 0.5004, 0.2504, 0.2504, 0.4996, 0.2504, 0.4996, 0.4996, 0.2504, 0.4996, 0.2504, 0.2504, 0.4996, 0.2504, 0.4996, 0.4996, 0.2504, 0.4996, 0.2504, 0.2504, 0.4996, 0.2504, 0.4996, 0.4996, 0.2504, 0.4996, 0.2504, 0.2504, 0.4996, 0.2504, 0.4996, 0.4996, 0.2504, 0.4996, 0.2504, 0.2504, 0.4996, 0.2504, 0.4996, 0.4996, 0.2504, 0.4996, 0.2504, 0.2504, 0.4996, 0.2504, 0.4996, 0.4996, 0.2504, 0.4996, 0.4996, 0.5004, 0.4996, 0.7496, 0.2504, 0.7496, 0.2504, 0.5004, 0.2504, 0.2504, 0.4996, 0.2504, 0.4996, 0.4996, 0.2504, 0.4996, 0.2504, 0.2504, 0.4996, 0.2504, 0.4996, 0.4996, 0.2504, 0.4996, 0.7496, 0.2504, 0.5004, 0.2504, 0.5004, 0.4996, 0.7496, 0.4996, 0.0003906, 0.4996, 0.0003906, 0.2504, 0.2496, 0.2504, 0.2496, 0.4996, 0.2504, 0.2504, 0.4996, 0.2504, 0.4996, 0.4996, 0.2504, 0.4996, 0.2504, 0.2504, 0.4996, 0.2504, 0.4996, 0.4996, 0.2504, 0.4996, 0.7496, 0.2504, 0.5004, 0.2504, 0.5004, 0.4996, 0.7496, 0.4996, 0.2504, 0.2504, 0.4996, 0.2504, 0.4996, 0.4996, 0.2504, 0.4996, 0.2504, 0.2504, 0.4996, 0.2504, 0.4996, 0.4996, 0.2504, 0.4996, 0.7496, 0.2504, 0.5004, 0.2504, 0.5004, 0.4996, 0.7496, 0.4996, 0.7496, 0.2504, 0.5004, 0.2504, 0.5004, 0.4996, 0.7496, 0.4996, 0.2504, 0.2504, 0.4996, 0.2504, 0.4996, 0.4996, 0.2504, 0.4996, 0.7496, 0.2504, 0.5004, 0.2504, 0.5004, 0.4996, 0.7496, 0.4996, 0.2504, 0.2504, 0.4996, 0.2504, 0.4996, 0.4996, 0.2504, 0.4996, 0.7496, 0.4996, 0.7496, 0.2504, 0.5004, 0.2504, 0.5004, 0.4996, 0.9996, 0.2504, 0.7504, 0.2504, 0.7504, 0.4996, 0.9996, 0.4996, 0.2504, 0.2504, 0.4996, 0.2504, 0.4996, 0.4996, 0.2504, 0.4996, 0.7496, 0.2504, 0.5004, 0.2504, 0.5004, 0.4996, 0.7496, 0.4996, 0.7496, 0.4996, 0.7496, 0.2504, 0.5004, 0.2504, 0.5004, 0.4996, 0.9996, 0.2504, 0.7504, 0.2504, 0.7504, 0.4996, 0.9996, 0.4996, 0.7496, 0.2504, 0.5004, 0.2504, 0.5004, 0.4996, 0.7496, 0.4996, 0.2504, 0.2504, 0.4996, 0.2504, 0.4996, 0.4996, 0.2504, 0.4996, 0.9996, 0.2504, 0.7504, 0.2504, 0.7504, 0.4996, 0.9996, 0.4996, 0.7496, 0.2504, 0.5004, 0.2504, 0.5004, 0.4996, 0.7496, 0.4996, 0.9996, 0.2504, 0.9996, 0.4996, 0.7504, 0.4996, 0.7504, 0.2504, 0.9996, 0.2504, 0.9996, 0.4996, 0.7504, 0.4996, 0.7504, 0.2504, 0.7496, 0.0003906, 0.7496, 0.2496, 0.5004, 0.2496, 0.5004, 0.0003906, 0.9996, 0.2504, 0.7504, 0.2504, 0.7504, 0.4996, 0.9996, 0.4996, 0.9996, 0.2504, 0.7504, 0.2504, 0.7504, 0.4996, 0.9996, 0.4996, 0.5004, 0.4996, 0.5004, 0.2504, 0.7496, 0.2504, 0.7496, 0.4996, 0.9996, 0.2504, 0.7504, 0.2504, 0.7504, 0.4996, 0.9996, 0.4996, 0.9996, 0.2504, 0.9996, 0.4996, 0.7504, 0.4996, 0.7504, 0.2504, 0.5004, 0.4996, 0.5004, 0.2504, 0.7496, 0.2504, 0.7496, 0.4996, 0.5004, 0.2504, 0.7496, 0.2504, 0.7496, 0.4996, 0.5004, 0.4996, 0.2504, 0.2504, 0.4996, 0.2504, 0.4996, 0.4996, 0.2504, 0.4996, 0.9996, 0.2504, 0.7504, 0.2504, 0.7504, 0.4996, 0.9996, 0.4996, 0.9996, 0.2504, 0.9996, 0.4996, 0.7504, 0.4996, 0.7504, 0.2504, 0.9996, 0.2504, 0.9996, 0.4996, 0.7504, 0.4996, 0.7504, 0.2504, 0.5004, 0.2504, 0.7496, 0.2504, 0.7496, 0.4996, 0.5004, 0.4996, 0.5004, 0.4996, 0.5004, 0.2504, 0.7496, 0.2504, 0.7496, 0.4996, 0.0003906, 0.4996, 0.0003906, 0.2504, 0.2496, 0.2504, 0.2496, 0.4996, 0.5004, 0.4996, 0.5004, 0.2504, 0.7496, 0.2504, 0.7496, 0.4996, 0.2504, 0.2504, 0.4996, 0.2504, 0.4996, 0.4996, 0.2504, 0.4996, 0.5004, 0.2504, 0.7496, 0.2504, 0.7496, 0.4996, 0.5004, 0.4996, 0.2504, 0.2504, 0.4996, 0.2504, 0.4996, 0.4996, 0.2504, 0.4996, 0.2504, 0.2504, 0.4996, 0.2504, 0.4996, 0.4996, 0.2504, 0.4996, 0.2504, 0.2504, 0.4996, 0.2504, 0.4996, 0.4996, 0.2504, 0.4996, 0.2504, 0.2504, 0.4996, 0.2504, 0.4996, 0.4996, 0.2504, 0.4996, 0.2504, 0.2504, 0.4996, 0.2504, 0.4996, 0.4996, 0.2504, 0.4996, 0.2504, 0.2504, 0.4996, 0.2504, 0.4996, 0.4996, 0.2504, 0.4996, 0.2504, 0.2504, 0.4996, 0.2504, 0.4996, 0.4996, 0.2504, 0.4996, 0.2504, 0.2504, 0.4996, 0.2504, 0.4996, 0.4996, 0.2504, 0.4996, 0.5004, 0.4996, 0.5004, 0.2504, 0.7496, 0.2504, 0.7496, 0.4996, 0.7496, 0.2504, 0.5004, 0.2504, 0.5004, 0.4996, 0.7496, 0.4996, 0.2496, 0.5004, 0.2496, 0.7496, 0.0003906, 0.7496, 0.0003906, 0.5004, 0.7496, 0.2504, 0.5004, 0.2504, 0.5004, 0.4996, 0.7496, 0.4996, 0.7496, 0.4996, 0.7496, 0.2504, 0.5004, 0.2504, 0.5004, 0.4996])
me_cube.materials.append(mat_material)
me_cube.materials.append(mat_ground)
me_cube.use_remesh_preserve_volume = False
me_cube.use_remesh_preserve_attributes = False
me_cube.use_mirror_vertex_groups = False
me_cube.update()

# ---- objects
ob_cube = bpy.data.objects.new('Cube', me_cube)
ob_lamp = bpy.data.objects.new('Lamp', light_lamp)
ob_camera = bpy.data.objects.new('Camera', cam_camera)

# ---- transforms, parenting, visibility, modifiers, constraints
ob_cube.location = (0.0, 0.0, 0.0)
ob_cube.lock_rotations_4d = False
ob_cube.empty_display_type = 'ARROWS'
ob_cube.lineart.crease_threshold = 0.0
ob_lamp.location = (4.076, 1.005, 5.904)
ob_lamp.rotation_euler = (0.6503, 0.05522, 1.866)
ob_lamp.lock_rotations_4d = False
ob_lamp.empty_display_type = 'ARROWS'
ob_lamp.color = (0.0, 0.0, 0.0, 0.0)
ob_lamp.lineart.crease_threshold = 0.0
ob_camera.location = (7.481, -6.508, 5.344)
ob_camera.rotation_euler = (1.109, 0.0, 0.8149)
ob_camera.lock_rotations_4d = False
ob_camera.empty_display_type = 'ARROWS'
ob_camera.color = (0.0, 0.0, 0.0, 0.0)
ob_camera.display_type = 'WIRE'
ob_camera.lineart.crease_threshold = 0.0

# ---- collection membership
col_collection_1.objects.link(ob_cube)
col_collection_1.objects.link(ob_lamp)
col_collection_1.objects.link(ob_camera)

# ---- scene / render settings (as saved in the file)
scene.camera = ob_camera
scene.frame_start = 1; scene.frame_end = 250; scene.frame_set(1)
scene.render.engine = 'BLENDER_EEVEE_NEXT'
scene.render.resolution_percentage = 50
scene.render.dither_intensity = 0.0
scene.cycles.use_denoising = False
scene.cycles.samples = 128
scene.cycles.sampling_pattern = 'TABULATED_SOBOL'
scene.cycles.use_adaptive_sampling = False
scene.cycles.use_light_tree = False
scene.cycles.blur_glossy = 0.0
scene.cycles.sample_clamp_indirect = 0.0
scene.view_settings.view_transform = 'Standard'
bpy.context.view_layer.update()
